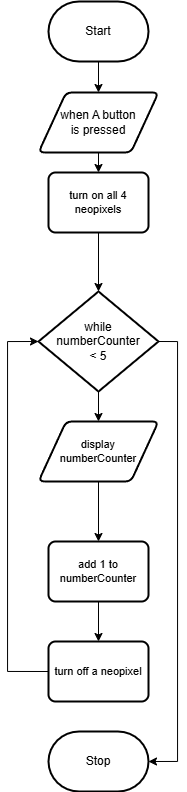

The diagram above was exported from draw.io. Its source (the exported page's mxGraphModel, read from the mxfile embedded in the PNG):
<mxGraphModel dx="1143" dy="397" grid="1" gridSize="10" guides="1" tooltips="1" connect="1" arrows="1" fold="1" page="1" pageScale="1" pageWidth="850" pageHeight="1100" math="0" shadow="0">
  <root>
    <mxCell id="0" />
    <mxCell id="1" parent="0" />
    <mxCell id="10" style="edgeStyle=orthogonalEdgeStyle;html=1;exitX=0.5;exitY=1;exitDx=0;exitDy=0;exitPerimeter=0;entryX=0.5;entryY=0;entryDx=0;entryDy=0;rounded=0;" edge="1" parent="1" source="2" target="7">
      <mxGeometry relative="1" as="geometry" />
    </mxCell>
    <mxCell id="2" value="Start" style="strokeWidth=2;html=1;shape=mxgraph.flowchart.terminator;whiteSpace=wrap;" parent="1" vertex="1">
      <mxGeometry x="371" y="20" width="100" height="60" as="geometry" />
    </mxCell>
    <mxCell id="3" value="Stop" style="strokeWidth=2;html=1;shape=mxgraph.flowchart.terminator;whiteSpace=wrap;" parent="1" vertex="1">
      <mxGeometry x="371" y="750" width="100" height="60" as="geometry" />
    </mxCell>
    <mxCell id="12" style="edgeStyle=orthogonalEdgeStyle;shape=connector;rounded=0;html=1;exitX=0.5;exitY=1;exitDx=0;exitDy=0;exitPerimeter=0;entryX=0.5;entryY=0;entryDx=0;entryDy=0;labelBackgroundColor=default;strokeColor=default;fontFamily=Helvetica;fontSize=11;fontColor=default;endArrow=classic;" edge="1" parent="1" source="6" target="9">
      <mxGeometry relative="1" as="geometry" />
    </mxCell>
    <mxCell id="15" style="edgeStyle=orthogonalEdgeStyle;shape=connector;rounded=0;html=1;exitX=1;exitY=0.5;exitDx=0;exitDy=0;exitPerimeter=0;labelBackgroundColor=default;strokeColor=default;fontFamily=Helvetica;fontSize=11;fontColor=default;endArrow=classic;entryX=1;entryY=0.5;entryDx=0;entryDy=0;entryPerimeter=0;" edge="1" parent="1" source="6" target="3">
      <mxGeometry relative="1" as="geometry">
        <mxPoint x="560" y="359.8421052631579" as="targetPoint" />
        <Array as="points">
          <mxPoint x="500" y="360" />
          <mxPoint x="500" y="780" />
        </Array>
      </mxGeometry>
    </mxCell>
    <mxCell id="6" value="while&lt;br&gt;numberCounter&lt;br&gt;&amp;lt; 5" style="strokeWidth=2;html=1;shape=mxgraph.flowchart.decision;whiteSpace=wrap;" parent="1" vertex="1">
      <mxGeometry x="361" y="310" width="120" height="100" as="geometry" />
    </mxCell>
    <mxCell id="18" style="edgeStyle=orthogonalEdgeStyle;shape=connector;rounded=0;html=1;exitX=0.5;exitY=1;exitDx=0;exitDy=0;entryX=0.5;entryY=0;entryDx=0;entryDy=0;labelBackgroundColor=default;strokeColor=default;fontFamily=Helvetica;fontSize=11;fontColor=default;endArrow=classic;" edge="1" parent="1" source="7" target="17">
      <mxGeometry relative="1" as="geometry" />
    </mxCell>
    <mxCell id="7" value="when A button&lt;br&gt;is pressed" style="shape=parallelogram;html=1;strokeWidth=2;perimeter=parallelogramPerimeter;whiteSpace=wrap;rounded=1;arcSize=12;size=0.23;" parent="1" vertex="1">
      <mxGeometry x="361" y="111" width="120" height="60" as="geometry" />
    </mxCell>
    <mxCell id="20" style="edgeStyle=orthogonalEdgeStyle;shape=connector;rounded=0;html=1;exitX=0.5;exitY=1;exitDx=0;exitDy=0;entryX=0.5;entryY=0;entryDx=0;entryDy=0;labelBackgroundColor=default;strokeColor=default;fontFamily=Helvetica;fontSize=11;fontColor=default;endArrow=classic;" edge="1" parent="1" source="8" target="16">
      <mxGeometry relative="1" as="geometry" />
    </mxCell>
    <mxCell id="8" value="add 1 to numberCounter" style="rounded=1;whiteSpace=wrap;html=1;absoluteArcSize=1;arcSize=14;strokeWidth=2;fontFamily=Helvetica;fontSize=11;fontColor=default;" parent="1" vertex="1">
      <mxGeometry x="371" y="560" width="100" height="60" as="geometry" />
    </mxCell>
    <mxCell id="13" style="edgeStyle=orthogonalEdgeStyle;shape=connector;rounded=0;html=1;exitX=0.5;exitY=1;exitDx=0;exitDy=0;entryX=0.5;entryY=0;entryDx=0;entryDy=0;labelBackgroundColor=default;strokeColor=default;fontFamily=Helvetica;fontSize=11;fontColor=default;endArrow=classic;" edge="1" parent="1" source="9" target="8">
      <mxGeometry relative="1" as="geometry" />
    </mxCell>
    <mxCell id="9" value="display&lt;br&gt;numberCounter" style="shape=parallelogram;html=1;strokeWidth=2;perimeter=parallelogramPerimeter;whiteSpace=wrap;rounded=1;arcSize=12;size=0.23;fontFamily=Helvetica;fontSize=11;fontColor=default;" parent="1" vertex="1">
      <mxGeometry x="361" y="440" width="120" height="60" as="geometry" />
    </mxCell>
    <mxCell id="21" style="edgeStyle=orthogonalEdgeStyle;shape=connector;rounded=0;html=1;exitX=0;exitY=0.5;exitDx=0;exitDy=0;entryX=0;entryY=0.5;entryDx=0;entryDy=0;entryPerimeter=0;labelBackgroundColor=default;strokeColor=default;fontFamily=Helvetica;fontSize=11;fontColor=default;endArrow=classic;" edge="1" parent="1" source="16" target="6">
      <mxGeometry relative="1" as="geometry">
        <Array as="points">
          <mxPoint x="330" y="690" />
          <mxPoint x="330" y="360" />
        </Array>
      </mxGeometry>
    </mxCell>
    <mxCell id="16" value="turn off a neopixel" style="rounded=1;whiteSpace=wrap;html=1;absoluteArcSize=1;arcSize=14;strokeWidth=2;fontFamily=Helvetica;fontSize=11;fontColor=default;" vertex="1" parent="1">
      <mxGeometry x="371" y="660" width="100" height="60" as="geometry" />
    </mxCell>
    <mxCell id="19" style="edgeStyle=orthogonalEdgeStyle;shape=connector;rounded=0;html=1;exitX=0.5;exitY=1;exitDx=0;exitDy=0;entryX=0.5;entryY=0;entryDx=0;entryDy=0;entryPerimeter=0;labelBackgroundColor=default;strokeColor=default;fontFamily=Helvetica;fontSize=11;fontColor=default;endArrow=classic;" edge="1" parent="1" source="17" target="6">
      <mxGeometry relative="1" as="geometry" />
    </mxCell>
    <mxCell id="17" value="turn on all 4 neopixels" style="rounded=1;whiteSpace=wrap;html=1;absoluteArcSize=1;arcSize=14;strokeWidth=2;fontFamily=Helvetica;fontSize=11;fontColor=default;" vertex="1" parent="1">
      <mxGeometry x="371" y="191" width="100" height="60" as="geometry" />
    </mxCell>
  </root>
</mxGraphModel>